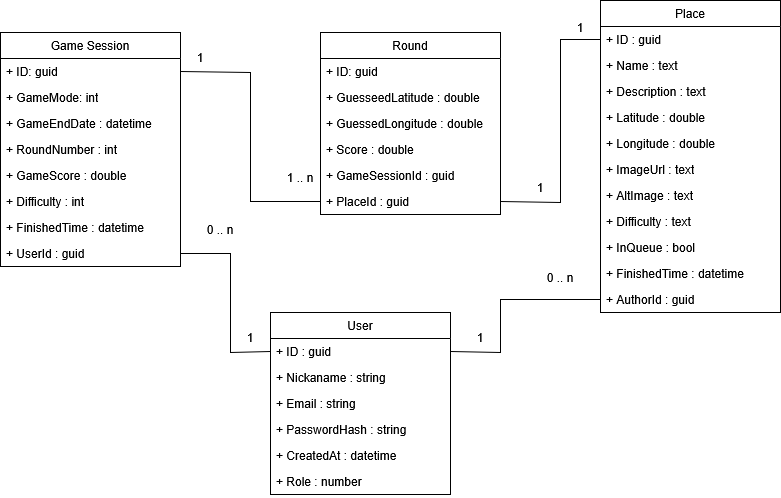

The diagram above was exported from draw.io. Its source (the exported page's mxGraphModel, read from the mxfile embedded in the PNG):
<mxGraphModel dx="541" dy="766" grid="1" gridSize="10" guides="1" tooltips="1" connect="1" arrows="1" fold="1" page="1" pageScale="1" pageWidth="850" pageHeight="1100" math="0" shadow="0">
  <root>
    <mxCell id="0" />
    <mxCell id="1" parent="0" />
    <mxCell id="GaQVEDdF6ZYdjYYwY1Rr-88" value="Game Session" style="swimlane;fontStyle=0;childLayout=stackLayout;horizontal=1;startSize=26;fillColor=none;horizontalStack=0;resizeParent=1;resizeParentMax=0;resizeLast=0;collapsible=1;marginBottom=0;whiteSpace=wrap;html=1;glass=0;" vertex="1" parent="1">
      <mxGeometry x="60" y="260" width="180" height="234" as="geometry">
        <mxRectangle x="230" y="584" width="120" height="30" as="alternateBounds" />
      </mxGeometry>
    </mxCell>
    <mxCell id="GaQVEDdF6ZYdjYYwY1Rr-89" value="&lt;div&gt;+ ID: guid&lt;/div&gt;&lt;div&gt;&lt;br&gt;&lt;/div&gt;" style="text;strokeColor=none;fillColor=none;align=left;verticalAlign=top;spacingLeft=4;spacingRight=4;overflow=hidden;rotatable=0;points=[[0,0.5],[1,0.5]];portConstraint=eastwest;whiteSpace=wrap;html=1;" vertex="1" parent="GaQVEDdF6ZYdjYYwY1Rr-88">
      <mxGeometry y="26" width="180" height="26" as="geometry" />
    </mxCell>
    <mxCell id="GaQVEDdF6ZYdjYYwY1Rr-90" value="+ GameMode: int" style="text;strokeColor=none;fillColor=none;align=left;verticalAlign=top;spacingLeft=4;spacingRight=4;overflow=hidden;rotatable=0;points=[[0,0.5],[1,0.5]];portConstraint=eastwest;whiteSpace=wrap;html=1;" vertex="1" parent="GaQVEDdF6ZYdjYYwY1Rr-88">
      <mxGeometry y="52" width="180" height="26" as="geometry" />
    </mxCell>
    <mxCell id="GaQVEDdF6ZYdjYYwY1Rr-91" value="+ GameEndDate : datetime" style="text;strokeColor=none;fillColor=none;align=left;verticalAlign=top;spacingLeft=4;spacingRight=4;overflow=hidden;rotatable=0;points=[[0,0.5],[1,0.5]];portConstraint=eastwest;whiteSpace=wrap;html=1;" vertex="1" parent="GaQVEDdF6ZYdjYYwY1Rr-88">
      <mxGeometry y="78" width="180" height="26" as="geometry" />
    </mxCell>
    <mxCell id="GaQVEDdF6ZYdjYYwY1Rr-100" value="+ RoundNumber : int" style="text;strokeColor=none;fillColor=none;align=left;verticalAlign=top;spacingLeft=4;spacingRight=4;overflow=hidden;rotatable=0;points=[[0,0.5],[1,0.5]];portConstraint=eastwest;whiteSpace=wrap;html=1;" vertex="1" parent="GaQVEDdF6ZYdjYYwY1Rr-88">
      <mxGeometry y="104" width="180" height="26" as="geometry" />
    </mxCell>
    <mxCell id="GaQVEDdF6ZYdjYYwY1Rr-101" value="+ GameScore : double" style="text;strokeColor=none;fillColor=none;align=left;verticalAlign=top;spacingLeft=4;spacingRight=4;overflow=hidden;rotatable=0;points=[[0,0.5],[1,0.5]];portConstraint=eastwest;whiteSpace=wrap;html=1;" vertex="1" parent="GaQVEDdF6ZYdjYYwY1Rr-88">
      <mxGeometry y="130" width="180" height="26" as="geometry" />
    </mxCell>
    <mxCell id="GaQVEDdF6ZYdjYYwY1Rr-102" value="+ Difficulty : int" style="text;strokeColor=none;fillColor=none;align=left;verticalAlign=top;spacingLeft=4;spacingRight=4;overflow=hidden;rotatable=0;points=[[0,0.5],[1,0.5]];portConstraint=eastwest;whiteSpace=wrap;html=1;" vertex="1" parent="GaQVEDdF6ZYdjYYwY1Rr-88">
      <mxGeometry y="156" width="180" height="26" as="geometry" />
    </mxCell>
    <mxCell id="GaQVEDdF6ZYdjYYwY1Rr-104" value="+ FinishedTime : datetime" style="text;strokeColor=none;fillColor=none;align=left;verticalAlign=top;spacingLeft=4;spacingRight=4;overflow=hidden;rotatable=0;points=[[0,0.5],[1,0.5]];portConstraint=eastwest;whiteSpace=wrap;html=1;" vertex="1" parent="GaQVEDdF6ZYdjYYwY1Rr-88">
      <mxGeometry y="182" width="180" height="26" as="geometry" />
    </mxCell>
    <mxCell id="GaQVEDdF6ZYdjYYwY1Rr-152" value="+ UserId : guid" style="text;strokeColor=none;fillColor=none;align=left;verticalAlign=top;spacingLeft=4;spacingRight=4;overflow=hidden;rotatable=0;points=[[0,0.5],[1,0.5]];portConstraint=eastwest;whiteSpace=wrap;html=1;" vertex="1" parent="GaQVEDdF6ZYdjYYwY1Rr-88">
      <mxGeometry y="208" width="180" height="26" as="geometry" />
    </mxCell>
    <mxCell id="GaQVEDdF6ZYdjYYwY1Rr-105" value="Place" style="swimlane;fontStyle=0;childLayout=stackLayout;horizontal=1;startSize=26;fillColor=none;horizontalStack=0;resizeParent=1;resizeParentMax=0;resizeLast=0;collapsible=1;marginBottom=0;whiteSpace=wrap;html=1;glass=0;" vertex="1" parent="1">
      <mxGeometry x="660" y="228" width="180" height="312" as="geometry">
        <mxRectangle x="230" y="584" width="120" height="30" as="alternateBounds" />
      </mxGeometry>
    </mxCell>
    <mxCell id="GaQVEDdF6ZYdjYYwY1Rr-106" value="&lt;div&gt;+ ID : guid&lt;/div&gt;&lt;div&gt;&lt;br&gt;&lt;/div&gt;" style="text;strokeColor=none;fillColor=none;align=left;verticalAlign=top;spacingLeft=4;spacingRight=4;overflow=hidden;rotatable=0;points=[[0,0.5],[1,0.5]];portConstraint=eastwest;whiteSpace=wrap;html=1;" vertex="1" parent="GaQVEDdF6ZYdjYYwY1Rr-105">
      <mxGeometry y="26" width="180" height="26" as="geometry" />
    </mxCell>
    <mxCell id="GaQVEDdF6ZYdjYYwY1Rr-107" value="+ Name : text" style="text;strokeColor=none;fillColor=none;align=left;verticalAlign=top;spacingLeft=4;spacingRight=4;overflow=hidden;rotatable=0;points=[[0,0.5],[1,0.5]];portConstraint=eastwest;whiteSpace=wrap;html=1;" vertex="1" parent="GaQVEDdF6ZYdjYYwY1Rr-105">
      <mxGeometry y="52" width="180" height="26" as="geometry" />
    </mxCell>
    <mxCell id="GaQVEDdF6ZYdjYYwY1Rr-108" value="+ Description : text" style="text;strokeColor=none;fillColor=none;align=left;verticalAlign=top;spacingLeft=4;spacingRight=4;overflow=hidden;rotatable=0;points=[[0,0.5],[1,0.5]];portConstraint=eastwest;whiteSpace=wrap;html=1;" vertex="1" parent="GaQVEDdF6ZYdjYYwY1Rr-105">
      <mxGeometry y="78" width="180" height="26" as="geometry" />
    </mxCell>
    <mxCell id="GaQVEDdF6ZYdjYYwY1Rr-109" value="+ Latitude : double" style="text;strokeColor=none;fillColor=none;align=left;verticalAlign=top;spacingLeft=4;spacingRight=4;overflow=hidden;rotatable=0;points=[[0,0.5],[1,0.5]];portConstraint=eastwest;whiteSpace=wrap;html=1;" vertex="1" parent="GaQVEDdF6ZYdjYYwY1Rr-105">
      <mxGeometry y="104" width="180" height="26" as="geometry" />
    </mxCell>
    <mxCell id="GaQVEDdF6ZYdjYYwY1Rr-110" value="+ Longitude : double" style="text;strokeColor=none;fillColor=none;align=left;verticalAlign=top;spacingLeft=4;spacingRight=4;overflow=hidden;rotatable=0;points=[[0,0.5],[1,0.5]];portConstraint=eastwest;whiteSpace=wrap;html=1;" vertex="1" parent="GaQVEDdF6ZYdjYYwY1Rr-105">
      <mxGeometry y="130" width="180" height="26" as="geometry" />
    </mxCell>
    <mxCell id="GaQVEDdF6ZYdjYYwY1Rr-111" value="+ ImageUrl : text" style="text;strokeColor=none;fillColor=none;align=left;verticalAlign=top;spacingLeft=4;spacingRight=4;overflow=hidden;rotatable=0;points=[[0,0.5],[1,0.5]];portConstraint=eastwest;whiteSpace=wrap;html=1;" vertex="1" parent="GaQVEDdF6ZYdjYYwY1Rr-105">
      <mxGeometry y="156" width="180" height="26" as="geometry" />
    </mxCell>
    <mxCell id="GaQVEDdF6ZYdjYYwY1Rr-112" value="+ AltImage : text" style="text;strokeColor=none;fillColor=none;align=left;verticalAlign=top;spacingLeft=4;spacingRight=4;overflow=hidden;rotatable=0;points=[[0,0.5],[1,0.5]];portConstraint=eastwest;whiteSpace=wrap;html=1;" vertex="1" parent="GaQVEDdF6ZYdjYYwY1Rr-105">
      <mxGeometry y="182" width="180" height="26" as="geometry" />
    </mxCell>
    <mxCell id="GaQVEDdF6ZYdjYYwY1Rr-113" value="+ Difficulty : text" style="text;strokeColor=none;fillColor=none;align=left;verticalAlign=top;spacingLeft=4;spacingRight=4;overflow=hidden;rotatable=0;points=[[0,0.5],[1,0.5]];portConstraint=eastwest;whiteSpace=wrap;html=1;" vertex="1" parent="GaQVEDdF6ZYdjYYwY1Rr-105">
      <mxGeometry y="208" width="180" height="26" as="geometry" />
    </mxCell>
    <mxCell id="GaQVEDdF6ZYdjYYwY1Rr-114" value="+ InQueue : bool" style="text;strokeColor=none;fillColor=none;align=left;verticalAlign=top;spacingLeft=4;spacingRight=4;overflow=hidden;rotatable=0;points=[[0,0.5],[1,0.5]];portConstraint=eastwest;whiteSpace=wrap;html=1;" vertex="1" parent="GaQVEDdF6ZYdjYYwY1Rr-105">
      <mxGeometry y="234" width="180" height="26" as="geometry" />
    </mxCell>
    <mxCell id="GaQVEDdF6ZYdjYYwY1Rr-116" value="+ FinishedTime : datetime" style="text;strokeColor=none;fillColor=none;align=left;verticalAlign=top;spacingLeft=4;spacingRight=4;overflow=hidden;rotatable=0;points=[[0,0.5],[1,0.5]];portConstraint=eastwest;whiteSpace=wrap;html=1;" vertex="1" parent="GaQVEDdF6ZYdjYYwY1Rr-105">
      <mxGeometry y="260" width="180" height="26" as="geometry" />
    </mxCell>
    <mxCell id="GaQVEDdF6ZYdjYYwY1Rr-115" value="+ AuthorId : guid" style="text;strokeColor=none;fillColor=none;align=left;verticalAlign=top;spacingLeft=4;spacingRight=4;overflow=hidden;rotatable=0;points=[[0,0.5],[1,0.5]];portConstraint=eastwest;whiteSpace=wrap;html=1;" vertex="1" parent="GaQVEDdF6ZYdjYYwY1Rr-105">
      <mxGeometry y="286" width="180" height="26" as="geometry" />
    </mxCell>
    <mxCell id="GaQVEDdF6ZYdjYYwY1Rr-118" value="Round" style="swimlane;fontStyle=0;childLayout=stackLayout;horizontal=1;startSize=26;fillColor=none;horizontalStack=0;resizeParent=1;resizeParentMax=0;resizeLast=0;collapsible=1;marginBottom=0;whiteSpace=wrap;html=1;glass=0;" vertex="1" parent="1">
      <mxGeometry x="380" y="260" width="180" height="182" as="geometry">
        <mxRectangle x="230" y="584" width="120" height="30" as="alternateBounds" />
      </mxGeometry>
    </mxCell>
    <mxCell id="GaQVEDdF6ZYdjYYwY1Rr-119" value="&lt;div&gt;+ ID: guid&lt;/div&gt;&lt;div&gt;&lt;br&gt;&lt;/div&gt;" style="text;strokeColor=none;fillColor=none;align=left;verticalAlign=top;spacingLeft=4;spacingRight=4;overflow=hidden;rotatable=0;points=[[0,0.5],[1,0.5]];portConstraint=eastwest;whiteSpace=wrap;html=1;" vertex="1" parent="GaQVEDdF6ZYdjYYwY1Rr-118">
      <mxGeometry y="26" width="180" height="26" as="geometry" />
    </mxCell>
    <mxCell id="GaQVEDdF6ZYdjYYwY1Rr-123" value="+ GuesseedLatitude : double" style="text;strokeColor=none;fillColor=none;align=left;verticalAlign=top;spacingLeft=4;spacingRight=4;overflow=hidden;rotatable=0;points=[[0,0.5],[1,0.5]];portConstraint=eastwest;whiteSpace=wrap;html=1;" vertex="1" parent="GaQVEDdF6ZYdjYYwY1Rr-118">
      <mxGeometry y="52" width="180" height="26" as="geometry" />
    </mxCell>
    <mxCell id="GaQVEDdF6ZYdjYYwY1Rr-126" value="+ GuessedLongitude : double" style="text;strokeColor=none;fillColor=none;align=left;verticalAlign=top;spacingLeft=4;spacingRight=4;overflow=hidden;rotatable=0;points=[[0,0.5],[1,0.5]];portConstraint=eastwest;whiteSpace=wrap;html=1;" vertex="1" parent="GaQVEDdF6ZYdjYYwY1Rr-118">
      <mxGeometry y="78" width="180" height="26" as="geometry" />
    </mxCell>
    <mxCell id="GaQVEDdF6ZYdjYYwY1Rr-127" value="+ Score : double" style="text;strokeColor=none;fillColor=none;align=left;verticalAlign=top;spacingLeft=4;spacingRight=4;overflow=hidden;rotatable=0;points=[[0,0.5],[1,0.5]];portConstraint=eastwest;whiteSpace=wrap;html=1;" vertex="1" parent="GaQVEDdF6ZYdjYYwY1Rr-118">
      <mxGeometry y="104" width="180" height="26" as="geometry" />
    </mxCell>
    <mxCell id="GaQVEDdF6ZYdjYYwY1Rr-133" value="+ GameSessionId : guid" style="text;strokeColor=none;fillColor=none;align=left;verticalAlign=top;spacingLeft=4;spacingRight=4;overflow=hidden;rotatable=0;points=[[0,0.5],[1,0.5]];portConstraint=eastwest;whiteSpace=wrap;html=1;" vertex="1" parent="GaQVEDdF6ZYdjYYwY1Rr-118">
      <mxGeometry y="130" width="180" height="26" as="geometry" />
    </mxCell>
    <mxCell id="GaQVEDdF6ZYdjYYwY1Rr-129" value="+ PlaceId : guid" style="text;strokeColor=none;fillColor=none;align=left;verticalAlign=top;spacingLeft=4;spacingRight=4;overflow=hidden;rotatable=0;points=[[0,0.5],[1,0.5]];portConstraint=eastwest;whiteSpace=wrap;html=1;" vertex="1" parent="GaQVEDdF6ZYdjYYwY1Rr-118">
      <mxGeometry y="156" width="180" height="26" as="geometry" />
    </mxCell>
    <mxCell id="GaQVEDdF6ZYdjYYwY1Rr-139" value="" style="endArrow=none;html=1;rounded=0;exitX=1;exitY=0.5;exitDx=0;exitDy=0;entryX=0;entryY=0.5;entryDx=0;entryDy=0;" edge="1" parent="1" source="GaQVEDdF6ZYdjYYwY1Rr-89" target="GaQVEDdF6ZYdjYYwY1Rr-129">
      <mxGeometry width="50" height="50" relative="1" as="geometry">
        <mxPoint x="290" y="430" as="sourcePoint" />
        <mxPoint x="340" y="380" as="targetPoint" />
        <Array as="points">
          <mxPoint x="310" y="300" />
          <mxPoint x="310" y="429" />
        </Array>
      </mxGeometry>
    </mxCell>
    <mxCell id="GaQVEDdF6ZYdjYYwY1Rr-140" value="1" style="text;html=1;whiteSpace=wrap;strokeColor=none;fillColor=none;align=center;verticalAlign=middle;rounded=0;" vertex="1" parent="1">
      <mxGeometry x="230" y="270" width="60" height="30" as="geometry" />
    </mxCell>
    <mxCell id="GaQVEDdF6ZYdjYYwY1Rr-141" value="1 .. n" style="text;html=1;whiteSpace=wrap;strokeColor=none;fillColor=none;align=center;verticalAlign=middle;rounded=0;" vertex="1" parent="1">
      <mxGeometry x="330" y="390" width="60" height="30" as="geometry" />
    </mxCell>
    <mxCell id="GaQVEDdF6ZYdjYYwY1Rr-142" value="" style="endArrow=none;html=1;rounded=0;exitX=1;exitY=0.5;exitDx=0;exitDy=0;entryX=0;entryY=0.5;entryDx=0;entryDy=0;" edge="1" parent="1" source="GaQVEDdF6ZYdjYYwY1Rr-129" target="GaQVEDdF6ZYdjYYwY1Rr-106">
      <mxGeometry width="50" height="50" relative="1" as="geometry">
        <mxPoint x="590" y="470" as="sourcePoint" />
        <mxPoint x="640" y="420" as="targetPoint" />
        <Array as="points">
          <mxPoint x="620" y="430" />
          <mxPoint x="620" y="267" />
        </Array>
      </mxGeometry>
    </mxCell>
    <mxCell id="GaQVEDdF6ZYdjYYwY1Rr-143" value="1" style="text;html=1;whiteSpace=wrap;strokeColor=none;fillColor=none;align=center;verticalAlign=middle;rounded=0;" vertex="1" parent="1">
      <mxGeometry x="570" y="400" width="60" height="30" as="geometry" />
    </mxCell>
    <mxCell id="GaQVEDdF6ZYdjYYwY1Rr-144" value="1" style="text;html=1;whiteSpace=wrap;strokeColor=none;fillColor=none;align=center;verticalAlign=middle;rounded=0;" vertex="1" parent="1">
      <mxGeometry x="610" y="240" width="60" height="30" as="geometry" />
    </mxCell>
    <mxCell id="GaQVEDdF6ZYdjYYwY1Rr-145" value="User" style="swimlane;fontStyle=0;childLayout=stackLayout;horizontal=1;startSize=26;fillColor=none;horizontalStack=0;resizeParent=1;resizeParentMax=0;resizeLast=0;collapsible=1;marginBottom=0;whiteSpace=wrap;html=1;glass=0;" vertex="1" parent="1">
      <mxGeometry x="330" y="540" width="180" height="182" as="geometry">
        <mxRectangle x="230" y="584" width="120" height="30" as="alternateBounds" />
      </mxGeometry>
    </mxCell>
    <mxCell id="GaQVEDdF6ZYdjYYwY1Rr-146" value="&lt;div&gt;+ ID : guid&lt;/div&gt;&lt;div&gt;&lt;br&gt;&lt;/div&gt;" style="text;strokeColor=none;fillColor=none;align=left;verticalAlign=top;spacingLeft=4;spacingRight=4;overflow=hidden;rotatable=0;points=[[0,0.5],[1,0.5]];portConstraint=eastwest;whiteSpace=wrap;html=1;" vertex="1" parent="GaQVEDdF6ZYdjYYwY1Rr-145">
      <mxGeometry y="26" width="180" height="26" as="geometry" />
    </mxCell>
    <mxCell id="GaQVEDdF6ZYdjYYwY1Rr-147" value="+ Nickaname : string" style="text;strokeColor=none;fillColor=none;align=left;verticalAlign=top;spacingLeft=4;spacingRight=4;overflow=hidden;rotatable=0;points=[[0,0.5],[1,0.5]];portConstraint=eastwest;whiteSpace=wrap;html=1;" vertex="1" parent="GaQVEDdF6ZYdjYYwY1Rr-145">
      <mxGeometry y="52" width="180" height="26" as="geometry" />
    </mxCell>
    <mxCell id="GaQVEDdF6ZYdjYYwY1Rr-148" value="+ Email : string" style="text;strokeColor=none;fillColor=none;align=left;verticalAlign=top;spacingLeft=4;spacingRight=4;overflow=hidden;rotatable=0;points=[[0,0.5],[1,0.5]];portConstraint=eastwest;whiteSpace=wrap;html=1;" vertex="1" parent="GaQVEDdF6ZYdjYYwY1Rr-145">
      <mxGeometry y="78" width="180" height="26" as="geometry" />
    </mxCell>
    <mxCell id="GaQVEDdF6ZYdjYYwY1Rr-149" value="+ PasswordHash : string" style="text;strokeColor=none;fillColor=none;align=left;verticalAlign=top;spacingLeft=4;spacingRight=4;overflow=hidden;rotatable=0;points=[[0,0.5],[1,0.5]];portConstraint=eastwest;whiteSpace=wrap;html=1;" vertex="1" parent="GaQVEDdF6ZYdjYYwY1Rr-145">
      <mxGeometry y="104" width="180" height="26" as="geometry" />
    </mxCell>
    <mxCell id="GaQVEDdF6ZYdjYYwY1Rr-150" value="+ CreatedAt : datetime" style="text;strokeColor=none;fillColor=none;align=left;verticalAlign=top;spacingLeft=4;spacingRight=4;overflow=hidden;rotatable=0;points=[[0,0.5],[1,0.5]];portConstraint=eastwest;whiteSpace=wrap;html=1;" vertex="1" parent="GaQVEDdF6ZYdjYYwY1Rr-145">
      <mxGeometry y="130" width="180" height="26" as="geometry" />
    </mxCell>
    <mxCell id="GaQVEDdF6ZYdjYYwY1Rr-151" value="+ Role : number" style="text;strokeColor=none;fillColor=none;align=left;verticalAlign=top;spacingLeft=4;spacingRight=4;overflow=hidden;rotatable=0;points=[[0,0.5],[1,0.5]];portConstraint=eastwest;whiteSpace=wrap;html=1;" vertex="1" parent="GaQVEDdF6ZYdjYYwY1Rr-145">
      <mxGeometry y="156" width="180" height="26" as="geometry" />
    </mxCell>
    <mxCell id="GaQVEDdF6ZYdjYYwY1Rr-154" value="" style="endArrow=none;html=1;rounded=0;exitX=0;exitY=0.5;exitDx=0;exitDy=0;entryX=1;entryY=0.5;entryDx=0;entryDy=0;" edge="1" parent="1" source="GaQVEDdF6ZYdjYYwY1Rr-146" target="GaQVEDdF6ZYdjYYwY1Rr-152">
      <mxGeometry width="50" height="50" relative="1" as="geometry">
        <mxPoint x="270" y="570" as="sourcePoint" />
        <mxPoint x="320" y="520" as="targetPoint" />
        <Array as="points">
          <mxPoint x="290" y="580" />
          <mxPoint x="290" y="481" />
        </Array>
      </mxGeometry>
    </mxCell>
    <mxCell id="GaQVEDdF6ZYdjYYwY1Rr-155" value="0 .. n" style="text;html=1;whiteSpace=wrap;strokeColor=none;fillColor=none;align=center;verticalAlign=middle;rounded=0;" vertex="1" parent="1">
      <mxGeometry x="250" y="442" width="60" height="30" as="geometry" />
    </mxCell>
    <mxCell id="GaQVEDdF6ZYdjYYwY1Rr-156" value="1" style="text;html=1;whiteSpace=wrap;strokeColor=none;fillColor=none;align=center;verticalAlign=middle;rounded=0;" vertex="1" parent="1">
      <mxGeometry x="280" y="550" width="60" height="30" as="geometry" />
    </mxCell>
    <mxCell id="GaQVEDdF6ZYdjYYwY1Rr-157" value="" style="endArrow=none;html=1;rounded=0;entryX=0;entryY=0.5;entryDx=0;entryDy=0;exitX=1;exitY=0.5;exitDx=0;exitDy=0;" edge="1" parent="1" source="GaQVEDdF6ZYdjYYwY1Rr-146" target="GaQVEDdF6ZYdjYYwY1Rr-115">
      <mxGeometry width="50" height="50" relative="1" as="geometry">
        <mxPoint x="540" y="710" as="sourcePoint" />
        <mxPoint x="600" y="520" as="targetPoint" />
        <Array as="points">
          <mxPoint x="560" y="580" />
          <mxPoint x="560" y="527" />
        </Array>
      </mxGeometry>
    </mxCell>
    <mxCell id="GaQVEDdF6ZYdjYYwY1Rr-158" value="1" style="text;html=1;whiteSpace=wrap;strokeColor=none;fillColor=none;align=center;verticalAlign=middle;rounded=0;" vertex="1" parent="1">
      <mxGeometry x="520" y="550" width="40" height="30" as="geometry" />
    </mxCell>
    <mxCell id="GaQVEDdF6ZYdjYYwY1Rr-159" value="0 .. n" style="text;html=1;whiteSpace=wrap;strokeColor=none;fillColor=none;align=center;verticalAlign=middle;rounded=0;" vertex="1" parent="1">
      <mxGeometry x="590" y="490" width="60" height="30" as="geometry" />
    </mxCell>
  </root>
</mxGraphModel>